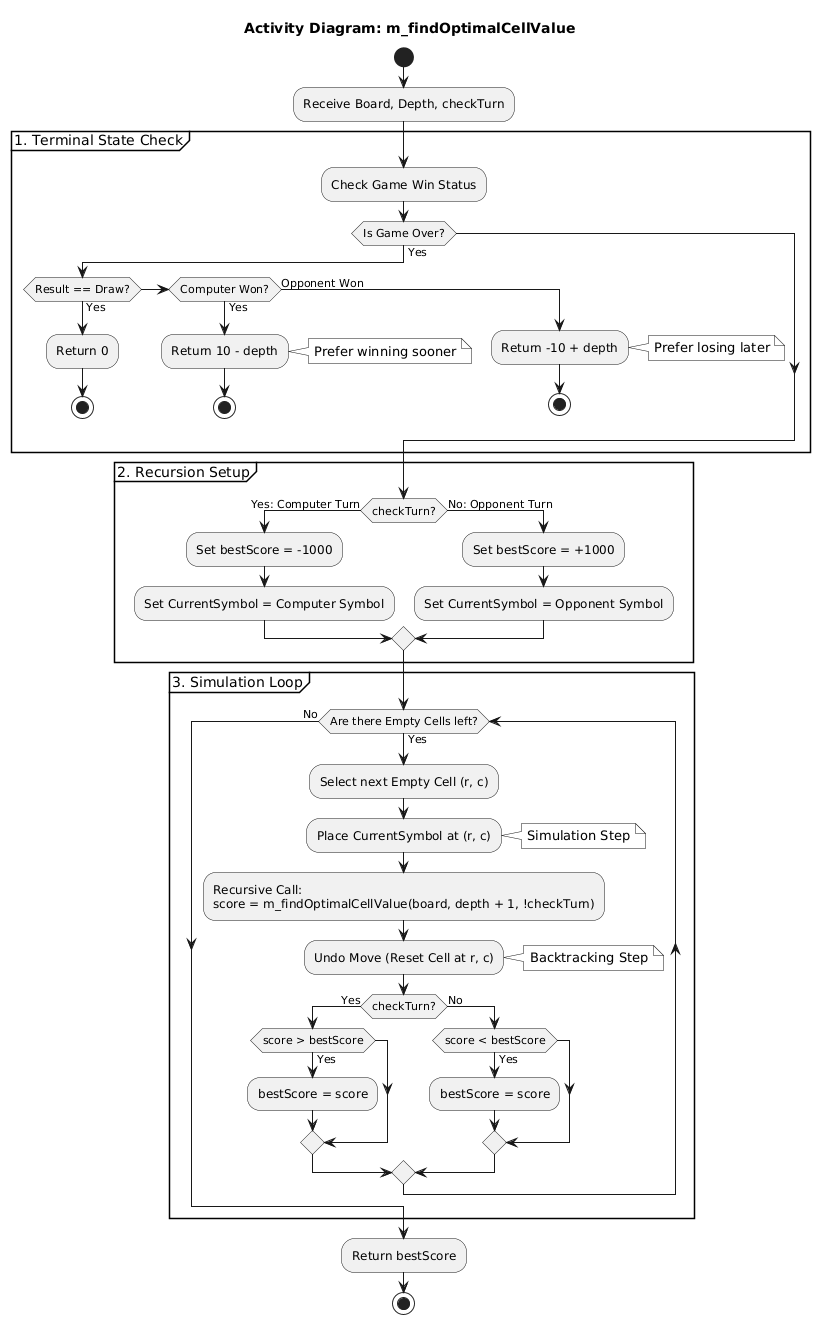

The diagram above was rendered by PlantUML. Its source (embedded in the PNG):
@startuml
title Activity Diagram: m_findOptimalCellValue
skinparam monochrome true
skinparam shadowing false

start

:Receive Board, Depth, checkTurn;

partition "1. Terminal State Check" {
    :Check Game Win Status;
    if (Is Game Over?) then (Yes)
        if (Result == Draw?) then (Yes)
            :Return 0;
            stop
        elseif (Computer Won?) then (Yes)
            :Return 10 - depth;
            note right: Prefer winning sooner
            stop
        else (Opponent Won)
            :Return -10 + depth;
            note right: Prefer losing later
            stop
        endif
    endif
}

partition "2. Recursion Setup" {
    if (checkTurn?) then (Yes: Computer Turn)
        :Set bestScore = -1000;
        :Set CurrentSymbol = Computer Symbol;
    else (No: Opponent Turn)
        :Set bestScore = +1000;
        :Set CurrentSymbol = Opponent Symbol;
    endif
}

partition "3. Simulation Loop" {
    while (Are there Empty Cells left?) is (Yes)
        :Select next Empty Cell (r, c);
        
        :Place CurrentSymbol at (r, c);
        
        note right
            Simulation Step
        end note

        :Recursive Call:
        score = m_findOptimalCellValue(board, depth + 1, !checkTurn);
        
        :Undo Move (Reset Cell at r, c);
        
        note right
            Backtracking Step
        end note

        if (checkTurn?) then (Yes)
            if (score > bestScore) then (Yes)
                :bestScore = score;
            endif
        else (No)
            if (score < bestScore) then (Yes)
                :bestScore = score;
            endif
        endif
    endwhile (No)
}

:Return bestScore;

stop
@enduml